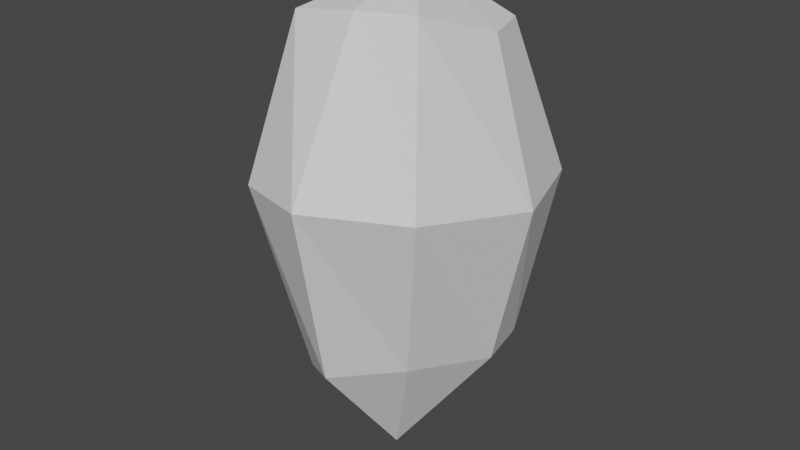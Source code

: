 # Source: Rock2.blend  (saved by Blender 3.4.6; exported with 4.5.12 LTS)
import bpy
from mathutils import Matrix  # noqa: F401  (used for matrix-valued properties, if any)

bpy.ops.wm.read_factory_settings(use_empty=True)
scene = bpy.context.scene
scene.name = 'Scene'

# ---- collections
col_collection = bpy.data.collections.new('Collection'); scene.collection.children.link(col_collection)

# ---- world
world_world = bpy.data.worlds.new('World'); scene.world = world_world
world_world.use_nodes = True; world_world.node_tree.nodes.clear()
_N = world_world.node_tree.nodes; _L = world_world.node_tree.links
n0 = _N.new('ShaderNodeOutputWorld'); n0.name = 'World Output'; n0.location = (300, 300)
n1 = _N.new('ShaderNodeBackground'); n1.name = 'Background'; n1.location = (10, 300)
n1.inputs[0].default_value = (0.05088, 0.05088, 0.05088, 1.0)
_L.new(n1.outputs[0], n0.inputs[0])
n0.is_active_output = True
world_world.color = (0.05088, 0.05088, 0.05088)
world_world.use_sun_shadow = False
world_world.sun_shadow_jitter_overblur = 0.0

# ---- meshes
me_sphere = bpy.data.meshes.new('Sphere')
me_sphere.from_pydata([(0.4379, 3.676, 0.1559), (0.3972, 2.569, -3.887), (1.908, 0.6337, 4.029), (3.253, 0.3221, 0.395), (2.16, 0.5534, -3.961), (0.2605, -2.014, 4.796), (0.2944, -4.041, 1.058), (-0.1921, -2.737, -3.85), (-0.06803, -0.3235, -7.025), (-0.1056, 0.5462, 5.378), (-2.349, -0.1956, 3.634), (-3.396, -0.2936, 0.1306), (-2.574, -0.006212, -3.685), (-0.07388, 2.696, 3.466), (1.298, -1.551, -3.63), (2.365, -2.616, 0.867), (1.447, -1.453, 4.781), (2.334, 2.933, 0.2253), (1.367, 2.084, 3.97), (1.775, 2.083, -4.085), (-2.264, 2.049, 0.05855), (-1.346, 2.019, 3.677), (-1.59, 1.653, -3.618), (-1.421, -1.969, 4.521), (-1.917, -3.166, 0.7262), (-1.728, -1.605, -4.73)], [], [(0, 13, 18, 17), (1, 0, 17, 19), (13, 9, 18), (8, 19, 4), (14, 15, 6, 7), (2, 9, 16), (8, 4, 14), (15, 16, 5, 6), (7, 6, 24, 25), (5, 9, 23), (8, 7, 25), (6, 5, 23, 24), (11, 10, 21, 20), (12, 11, 20, 22), (10, 9, 21), (8, 12, 22), (3, 2, 16, 15), (4, 3, 15, 14), (16, 9, 5), (14, 7, 8), (18, 9, 2), (19, 8, 1), (17, 18, 2, 3), (19, 17, 3, 4), (22, 20, 0, 1), (21, 9, 13), (22, 1, 8), (20, 21, 13, 0), (23, 9, 10), (25, 12, 8), (24, 23, 10, 11), (25, 24, 11, 12)])
_uv = me_sphere.uv_layers.new(name='UVMap')
_uv.uv.foreach_set('vector', [0.75, 0.5, 0.75, 0.75, 0.6139, 0.75, 0.6366, 0.5, 0.75, 0.25, 0.75, 0.5, 0.6366, 0.5, 0.6214, 0.25, 0.75, 0.75, 0.625, 1.0, 0.6139, 0.75, 0.625, 0.0, 0.6214, 0.25, 0.5, 0.25, 0.3719, 0.25, 0.3719, 0.5, 0.25, 0.5, 0.25, 0.25, 0.5, 0.75, 0.375, 1.0, 0.3719, 0.75, 0.375, 0.0, 0.5, 0.25, 0.3719, 0.25, 0.3719, 0.5, 0.3719, 0.75, 0.25, 0.75, 0.25, 0.5, 0.25, 0.25, 0.25, 0.5, 0.135, 0.5, 0.1374, 0.25, 0.25, 0.75, 0.125, 1.0, 0.1255, 0.75, 0.125, 0.0, 0.25, 0.25, 0.1374, 0.25, 0.25, 0.5, 0.25, 0.75, 0.1255, 0.75, 0.135, 0.5, 1.0, 0.5, 1.0, 0.75, 0.85, 0.75, 0.8866, 0.5, 1.0, 0.25, 1.0, 0.5, 0.8866, 0.5, 0.8813, 0.25, 1.0, 0.75, 0.875, 1.0, 0.85, 0.75, 0.875, 0.0, 1.0, 0.25, 0.8813, 0.25, 0.5, 0.5, 0.5, 0.75, 0.3719, 0.75, 0.3719, 0.5, 0.5, 0.25, 0.5, 0.5, 0.3719, 0.5, 0.3719, 0.25, 0.3719, 0.75, 0.375, 1.0, 0.25, 0.75, 0.3719, 0.25, 0.25, 0.25, 0.375, 0.0, 0.6139, 0.75, 0.625, 1.0, 0.5, 0.75, 0.6214, 0.25, 0.625, 0.0, 0.75, 0.25, 0.6366, 0.5, 0.6139, 0.75, 0.5, 0.75, 0.5, 0.5, 0.6214, 0.25, 0.6366, 0.5, 0.5, 0.5, 0.5, 0.25, 0.8813, 0.25, 0.8866, 0.5, 0.75, 0.5, 0.75, 0.25, 0.85, 0.75, 0.875, 1.0, 0.75, 0.75, 0.8813, 0.25, 0.75, 0.25, 0.875, 0.0, 0.8866, 0.5, 0.85, 0.75, 0.75, 0.75, 0.75, 0.5, 0.1255, 0.75, 0.125, 1.0, 0.0, 0.75, 0.1374, 0.25, 0.0, 0.25, 0.125, 0.0, 0.135, 0.5, 0.1255, 0.75, 0.0, 0.75, 0.0, 0.5, 0.1374, 0.25, 0.135, 0.5, 0.0, 0.5, 0.0, 0.25])
me_sphere.update()

# ---- objects
ob_sphere = bpy.data.objects.new('Sphere', me_sphere)

# ---- transforms, parenting, visibility, modifiers, constraints
ob_sphere.location = (0.0, 0.0, 0.0)

# ---- collection membership
col_collection.objects.link(ob_sphere)

# ---- scene / render settings (as saved in the file)
scene.frame_start = 1; scene.frame_end = 250; scene.frame_set(1)
scene.render.engine = 'BLENDER_EEVEE_NEXT'
scene.cycles.sampling_pattern = 'TABULATED_SOBOL'
scene.cycles.use_light_tree = False
scene.view_settings.view_transform = 'Filmic'
bpy.context.view_layer.update()

# ---- added for rendering (the .blend has no active camera and no usable light): camera, sun
cam_auto = bpy.data.cameras.new('AutoCamera')
cam_auto.lens = 50.0
cam_auto.sensor_width = 36.0
cam_auto.clip_end = 1000.0
ob_auto_camera = bpy.data.objects.new('AutoCamera', cam_auto)
scene.collection.objects.link(ob_auto_camera)
ob_auto_camera.location = (14.7781, -18.0022, 11.0564)
ob_auto_camera.rotation_euler = (1.09748, -7.21219e-08, 0.694738)
scene.camera = ob_auto_camera
light_auto_sun = bpy.data.lights.new('AutoSun', 'SUN')
light_auto_sun.energy = 3.0
light_auto_sun.angle = 0.0523599
ob_auto_sun = bpy.data.objects.new('AutoSun', light_auto_sun)
scene.collection.objects.link(ob_auto_sun)
ob_auto_sun.rotation_euler = (0.872665, 0.174533, 0.523599)
bpy.context.view_layer.update()

